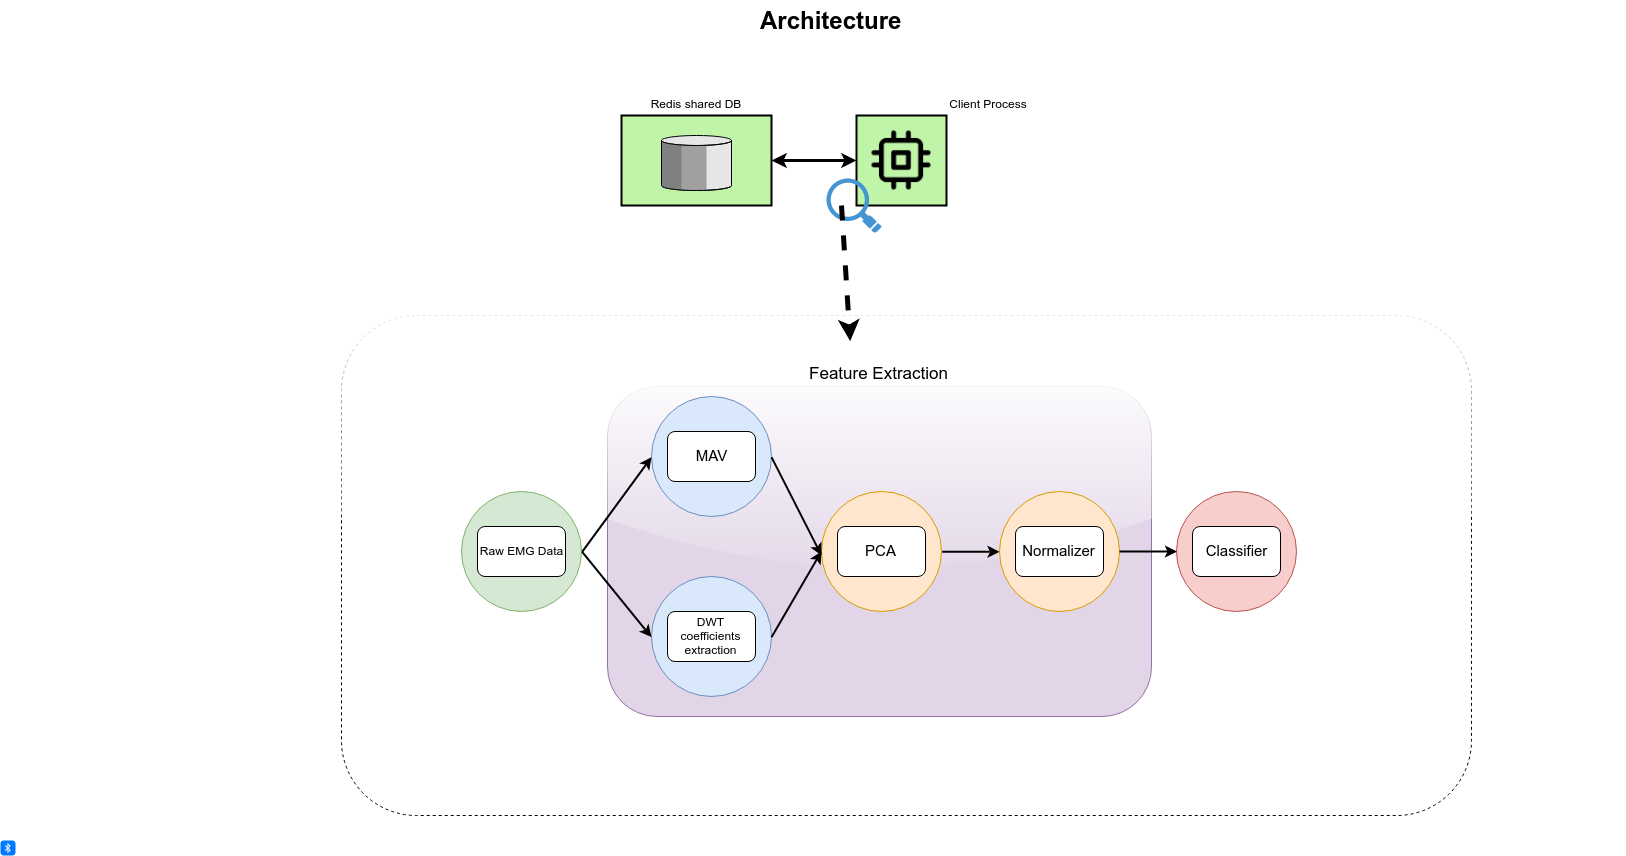

The diagram above was exported from draw.io. Its source (the exported page's mxGraphModel, read from the mxfile embedded in the PNG):
<mxGraphModel dx="1769" dy="1012" grid="1" gridSize="10" guides="1" tooltips="1" connect="1" arrows="1" fold="1" page="1" pageScale="1.5" pageWidth="1169" pageHeight="826" background="none" math="0" shadow="0">
  <root>
    <mxCell id="0" style=";html=1;" />
    <mxCell id="1" style=";html=1;" parent="0" />
    <mxCell id="pgm-MmMFo10BA0QTkphM-24" value="" style="rounded=1;whiteSpace=wrap;html=1;shadow=0;glass=1;dashed=1;" vertex="1" parent="1">
      <mxGeometry x="421" y="445" width="1130" height="500" as="geometry" />
    </mxCell>
    <mxCell id="pgm-MmMFo10BA0QTkphM-23" value="&lt;font style=&quot;font-size: 17px&quot;&gt;Feature Extraction&lt;/font&gt;" style="rounded=1;whiteSpace=wrap;html=1;fillColor=#e1d5e7;glass=1;shadow=0;strokeColor=#9673a6;labelPosition=center;verticalLabelPosition=top;align=center;verticalAlign=bottom;" vertex="1" parent="1">
      <mxGeometry x="687" y="516" width="544" height="330" as="geometry" />
    </mxCell>
    <mxCell id="10b056a9c633e61c-8" value="Client Process" style="strokeWidth=2;dashed=0;align=left;fontSize=12;shape=rect;verticalLabelPosition=top;verticalAlign=bottom;fillColor=#c0f5a9;strokeColor=#000000;labelPosition=right;" parent="1" vertex="1">
      <mxGeometry x="936" y="245" width="90" height="90" as="geometry" />
    </mxCell>
    <mxCell id="10b056a9c633e61c-15" value="Redis shared DB" style="strokeWidth=2;dashed=0;align=center;fontSize=12;verticalLabelPosition=top;verticalAlign=bottom;shape=mxgraph.eip.message_store;fillColor=#c0f5a9;strokeColor=#000000;labelPosition=center;" parent="1" vertex="1">
      <mxGeometry x="701" y="245" width="150" height="90" as="geometry" />
    </mxCell>
    <mxCell id="10b056a9c633e61c-30" value="Architecture" style="text;strokeColor=none;fillColor=none;html=1;fontSize=24;fontStyle=1;verticalAlign=middle;align=center;" parent="1" vertex="1">
      <mxGeometry x="115" y="130" width="1590" height="40" as="geometry" />
    </mxCell>
    <mxCell id="185AKtI4pOHm77QaSSFx-16" value="" style="html=1;strokeWidth=1;shadow=0;dashed=0;shape=mxgraph.ios7.misc.bluetooth;fillColor=#007AFF;strokeColor=none;buttonText=;strokeColor2=#222222;fontColor=#222222;fontSize=8;verticalLabelPosition=bottom;verticalAlign=top;align=center;" parent="1" vertex="1">
      <mxGeometry x="80" y="970" width="15" height="15" as="geometry" />
    </mxCell>
    <mxCell id="185AKtI4pOHm77QaSSFx-27" value="" style="shape=image;html=1;verticalAlign=top;verticalLabelPosition=bottom;labelBackgroundColor=#ffffff;imageAspect=0;aspect=fixed;image=https://cdn1.iconfinder.com/data/icons/feather-2/24/cpu-128.png" parent="1" vertex="1">
      <mxGeometry x="951.5" y="260.5" width="59" height="59" as="geometry" />
    </mxCell>
    <mxCell id="185AKtI4pOHm77QaSSFx-43" value="" style="endArrow=classic;startArrow=classic;html=1;strokeWidth=3;" parent="1" source="10b056a9c633e61c-8" target="10b056a9c633e61c-15" edge="1">
      <mxGeometry width="50" height="50" relative="1" as="geometry">
        <mxPoint x="736" y="235" as="sourcePoint" />
        <mxPoint x="786" y="185" as="targetPoint" />
      </mxGeometry>
    </mxCell>
    <mxCell id="pgm-MmMFo10BA0QTkphM-1" value="" style="shadow=0;dashed=0;html=1;strokeColor=none;fillColor=#4495D1;labelPosition=center;verticalLabelPosition=bottom;verticalAlign=top;align=center;outlineConnect=0;shape=mxgraph.veeam.magnifying_glass;" vertex="1" parent="1">
      <mxGeometry x="906" y="308" width="55.2" height="54.4" as="geometry" />
    </mxCell>
    <mxCell id="pgm-MmMFo10BA0QTkphM-2" value="" style="endArrow=classic;html=1;strokeWidth=5;dashed=1;entryX=0.45;entryY=0.05;entryDx=0;entryDy=0;entryPerimeter=0;" edge="1" parent="1" target="pgm-MmMFo10BA0QTkphM-24">
      <mxGeometry width="50" height="50" relative="1" as="geometry">
        <mxPoint x="921" y="335" as="sourcePoint" />
        <mxPoint x="921" y="415" as="targetPoint" />
      </mxGeometry>
    </mxCell>
    <mxCell id="pgm-MmMFo10BA0QTkphM-8" value="Acquisition&lt;br&gt;" style="ellipse;whiteSpace=wrap;html=1;aspect=fixed;fillColor=#d5e8d4;strokeColor=#82b366;" vertex="1" parent="1">
      <mxGeometry x="541" y="621" width="120" height="120" as="geometry" />
    </mxCell>
    <mxCell id="pgm-MmMFo10BA0QTkphM-9" value="Raw EMG Data" style="rounded=1;whiteSpace=wrap;html=1;" vertex="1" parent="1">
      <mxGeometry x="557" y="656" width="88" height="50" as="geometry" />
    </mxCell>
    <mxCell id="pgm-MmMFo10BA0QTkphM-11" value="" style="ellipse;whiteSpace=wrap;html=1;aspect=fixed;fillColor=#dae8fc;strokeColor=#6c8ebf;" vertex="1" parent="1">
      <mxGeometry x="731" y="526" width="120" height="120" as="geometry" />
    </mxCell>
    <mxCell id="pgm-MmMFo10BA0QTkphM-12" value="&lt;font style=&quot;font-size: 15px&quot;&gt;MAV&lt;/font&gt;" style="rounded=1;whiteSpace=wrap;html=1;" vertex="1" parent="1">
      <mxGeometry x="747" y="561" width="88" height="50" as="geometry" />
    </mxCell>
    <mxCell id="pgm-MmMFo10BA0QTkphM-13" value="" style="ellipse;whiteSpace=wrap;html=1;aspect=fixed;fillColor=#dae8fc;strokeColor=#6c8ebf;" vertex="1" parent="1">
      <mxGeometry x="731" y="706" width="120" height="120" as="geometry" />
    </mxCell>
    <mxCell id="pgm-MmMFo10BA0QTkphM-14" value="DWT coefficients extraction" style="rounded=1;whiteSpace=wrap;html=1;" vertex="1" parent="1">
      <mxGeometry x="747" y="741" width="88" height="50" as="geometry" />
    </mxCell>
    <mxCell id="pgm-MmMFo10BA0QTkphM-16" value="" style="ellipse;whiteSpace=wrap;html=1;aspect=fixed;fillColor=#ffe6cc;strokeColor=#d79b00;" vertex="1" parent="1">
      <mxGeometry x="901" y="621" width="120" height="120" as="geometry" />
    </mxCell>
    <mxCell id="pgm-MmMFo10BA0QTkphM-17" value="&lt;span style=&quot;font-size: 15px&quot;&gt;PCA&lt;/span&gt;" style="rounded=1;whiteSpace=wrap;html=1;" vertex="1" parent="1">
      <mxGeometry x="917" y="656" width="88" height="50" as="geometry" />
    </mxCell>
    <mxCell id="pgm-MmMFo10BA0QTkphM-19" value="" style="ellipse;whiteSpace=wrap;html=1;aspect=fixed;fillColor=#ffe6cc;strokeColor=#d79b00;" vertex="1" parent="1">
      <mxGeometry x="1079" y="621" width="120" height="120" as="geometry" />
    </mxCell>
    <mxCell id="pgm-MmMFo10BA0QTkphM-20" value="&lt;span style=&quot;font-size: 15px&quot;&gt;Normalizer&lt;/span&gt;" style="rounded=1;whiteSpace=wrap;html=1;" vertex="1" parent="1">
      <mxGeometry x="1095" y="656" width="88" height="50" as="geometry" />
    </mxCell>
    <mxCell id="pgm-MmMFo10BA0QTkphM-21" value="" style="ellipse;whiteSpace=wrap;html=1;aspect=fixed;fillColor=#f8cecc;strokeColor=#b85450;" vertex="1" parent="1">
      <mxGeometry x="1256" y="621" width="120" height="120" as="geometry" />
    </mxCell>
    <mxCell id="pgm-MmMFo10BA0QTkphM-22" value="&lt;span style=&quot;font-size: 15px&quot;&gt;Classifier&lt;/span&gt;" style="rounded=1;whiteSpace=wrap;html=1;" vertex="1" parent="1">
      <mxGeometry x="1272" y="656" width="88" height="50" as="geometry" />
    </mxCell>
    <mxCell id="pgm-MmMFo10BA0QTkphM-25" value="" style="endArrow=classic;html=1;strokeWidth=2;entryX=0;entryY=0.5;entryDx=0;entryDy=0;exitX=1;exitY=0.5;exitDx=0;exitDy=0;" edge="1" parent="1" source="pgm-MmMFo10BA0QTkphM-8" target="pgm-MmMFo10BA0QTkphM-11">
      <mxGeometry width="50" height="50" relative="1" as="geometry">
        <mxPoint x="571" y="565" as="sourcePoint" />
        <mxPoint x="621" y="515" as="targetPoint" />
      </mxGeometry>
    </mxCell>
    <mxCell id="pgm-MmMFo10BA0QTkphM-26" value="" style="endArrow=classic;html=1;strokeWidth=2;entryX=0;entryY=0.5;entryDx=0;entryDy=0;exitX=1;exitY=0.5;exitDx=0;exitDy=0;" edge="1" parent="1" source="pgm-MmMFo10BA0QTkphM-8" target="pgm-MmMFo10BA0QTkphM-13">
      <mxGeometry width="50" height="50" relative="1" as="geometry">
        <mxPoint x="671" y="691" as="sourcePoint" />
        <mxPoint x="741" y="596" as="targetPoint" />
      </mxGeometry>
    </mxCell>
    <mxCell id="pgm-MmMFo10BA0QTkphM-28" value="" style="endArrow=classic;html=1;strokeWidth=2;exitX=1;exitY=0.5;exitDx=0;exitDy=0;" edge="1" parent="1" source="pgm-MmMFo10BA0QTkphM-13">
      <mxGeometry width="50" height="50" relative="1" as="geometry">
        <mxPoint x="671" y="691" as="sourcePoint" />
        <mxPoint x="901" y="681" as="targetPoint" />
      </mxGeometry>
    </mxCell>
    <mxCell id="pgm-MmMFo10BA0QTkphM-29" value="" style="endArrow=classic;html=1;strokeWidth=2;exitX=1;exitY=0.5;exitDx=0;exitDy=0;" edge="1" parent="1" source="pgm-MmMFo10BA0QTkphM-11">
      <mxGeometry width="50" height="50" relative="1" as="geometry">
        <mxPoint x="861" y="776" as="sourcePoint" />
        <mxPoint x="901" y="685" as="targetPoint" />
      </mxGeometry>
    </mxCell>
    <mxCell id="pgm-MmMFo10BA0QTkphM-30" value="" style="endArrow=classic;html=1;strokeWidth=2;exitX=1;exitY=0.5;exitDx=0;exitDy=0;entryX=0;entryY=0.5;entryDx=0;entryDy=0;" edge="1" parent="1" source="pgm-MmMFo10BA0QTkphM-16" target="pgm-MmMFo10BA0QTkphM-19">
      <mxGeometry width="50" height="50" relative="1" as="geometry">
        <mxPoint x="861" y="776" as="sourcePoint" />
        <mxPoint x="911" y="691" as="targetPoint" />
      </mxGeometry>
    </mxCell>
    <mxCell id="pgm-MmMFo10BA0QTkphM-31" value="" style="endArrow=classic;html=1;strokeWidth=2;entryX=0;entryY=0.5;entryDx=0;entryDy=0;" edge="1" parent="1">
      <mxGeometry width="50" height="50" relative="1" as="geometry">
        <mxPoint x="1199" y="681" as="sourcePoint" />
        <mxPoint x="1256.5" y="681" as="targetPoint" />
      </mxGeometry>
    </mxCell>
  </root>
</mxGraphModel>